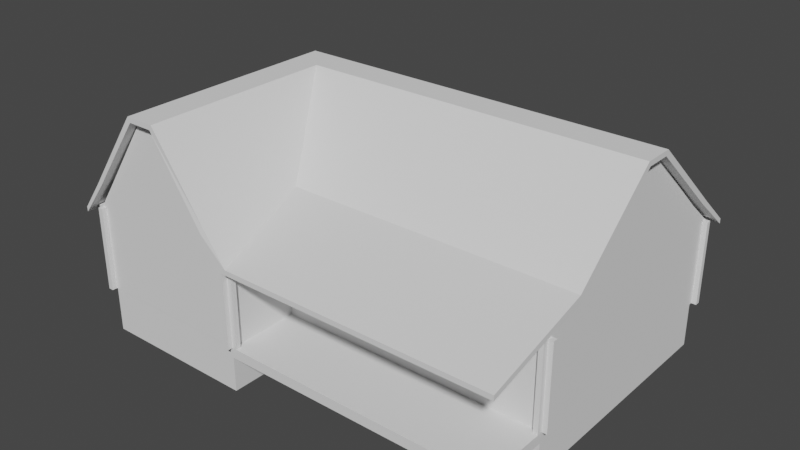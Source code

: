 # Source: Cabin.blend  (saved by Blender 4.0.36; exported with 4.5.12 LTS)
import bpy
from mathutils import Matrix  # noqa: F401  (used for matrix-valued properties, if any)

bpy.ops.wm.read_factory_settings(use_empty=True)
scene = bpy.context.scene
scene.name = 'Scene'

# ---- collections
col_collection = bpy.data.collections.new('Collection'); scene.collection.children.link(col_collection)
col_cabin = bpy.data.collections.new('Cabin'); col_collection.children.link(col_cabin)

# ---- world
world_world = bpy.data.worlds.new('World'); scene.world = world_world
world_world.use_nodes = True; world_world.node_tree.nodes.clear()
_N = world_world.node_tree.nodes; _L = world_world.node_tree.links
n0 = _N.new('ShaderNodeOutputWorld'); n0.name = 'World Output'; n0.location = (300, 300)
n1 = _N.new('ShaderNodeBackground'); n1.name = 'Background'; n1.location = (10, 300)
n1.inputs[0].default_value = (0.05088, 0.05088, 0.05088, 1.0)
_L.new(n1.outputs[0], n0.inputs[0])
n0.is_active_output = True
world_world.color = (0.05088, 0.05088, 0.05088)
world_world.use_sun_shadow = False
world_world.sun_shadow_jitter_overblur = 0.0

# ---- meshes
me_cube_001 = bpy.data.meshes.new('Cube.001')
me_cube_001.from_pydata([(-2.0, -4.1, -1.5), (-2.0, -4.1, 0.5), (-2.0, 5.9, -1.5), (-2.0, 5.9, 0.5), (8.8, -4.1, -1.5), (8.8, -4.1, 0.5), (8.8, 5.9, -1.5), (8.8, 5.9, 0.5), (-8.4, -4.1, -1.5), (-8.4, -4.1, 0.5), (-8.4, 5.9, -1.5), (-8.4, 5.9, 0.5), (-2.0, -7.0, -1.5), (-2.0, -7.0, 0.5), (-8.4, -7.0, -1.5), (-8.4, -7.0, 0.5)], [], [(1, 3, 11, 9), (2, 3, 7, 6), (6, 7, 5, 4), (4, 5, 1, 0), (2, 6, 4, 0), (7, 3, 1, 5), (8, 9, 11, 10), (2, 0, 8, 10), (3, 2, 10, 11), (9, 8, 14, 15), (12, 13, 15, 14), (8, 0, 12, 14), (0, 1, 13, 12), (1, 9, 15, 13)])
_uv = me_cube_001.uv_layers.new(name='UVMap')
_uv.uv.foreach_set('vector', [0.875, 0.75, 0.875, 0.5, 0.875, 0.5, 0.875, 0.75, 0.375, 0.25, 0.625, 0.25, 0.625, 0.5, 0.375, 0.5, 0.375, 0.5, 0.625, 0.5, 0.625, 0.75, 0.375, 0.75, 0.375, 0.75, 0.625, 0.75, 0.625, 1.0, 0.375, 1.0, 0.125, 0.5, 0.375, 0.5, 0.375, 0.75, 0.125, 0.75, 0.625, 0.5, 0.875, 0.5, 0.875, 0.75, 0.625, 0.75, 0.375, 0.0, 0.625, 0.0, 0.625, 0.25, 0.375, 0.25, 0.125, 0.5, 0.125, 0.75, 0.125, 0.75, 0.125, 0.5, 0.625, 0.25, 0.375, 0.25, 0.375, 0.25, 0.625, 0.25, 0.625, 0.0, 0.375, 0.0, 0.375, 0.0, 0.625, 0.0, 0.375, 1.0, 0.625, 1.0, 0.625, 1.0, 0.375, 1.0, 0.125, 0.75, 0.125, 0.75, 0.125, 0.75, 0.125, 0.75, 0.375, 1.0, 0.625, 1.0, 0.625, 1.0, 0.375, 1.0, 0.875, 0.75, 0.875, 0.75, 0.875, 0.75, 0.875, 0.75])
me_cube_001.use_remesh_fix_poles = True
me_cube_001.use_remesh_preserve_attributes = False
me_cube_001.use_mirror_vertex_groups = False
me_cube_001.update()
me_cube_002 = bpy.data.meshes.new('Cube.002')
me_cube_002.from_pydata([(-2.1, -6.9, 7.451e-09), (-2.1, -6.9, 0.4), (-2.1, -4.0, 7.451e-09), (-2.1, -4.0, 0.4), (8.7, -6.9, 7.451e-09), (8.7, -6.9, 0.4), (8.7, -4.0, 7.451e-09), (8.7, -4.0, 0.4), (-2.0, -4.0, 7.451e-09), (-2.0, -4.0, 0.4), (-2.0, -6.9, 7.451e-09), (-2.0, -6.9, 0.4), (-2.1, -4.1, 7.451e-09), (-2.1, -4.1, 0.4), (8.7, -4.1, 7.451e-09), (8.7, -4.1, 0.4), (-2.0, -4.1, 0.4), (-2.0, -4.1, 7.451e-09), (8.7, -7.1, 0.4), (8.7, -7.1, 7.451e-09), (-2.0, -7.1, 7.451e-09), (-2.0, -7.1, 0.4), (8.9, -4.1, 0.4), (8.9, -6.9, 0.4), (8.9, -6.9, 7.451e-09), (8.9, -4.1, 7.451e-09), (8.9, -7.1, 0.4), (8.9, -7.1, 7.451e-09)], [], [(12, 13, 3, 2), (8, 9, 7, 6), (15, 5, 23, 22), (10, 11, 1, 0), (17, 14, 4, 10), (16, 13, 1, 11), (15, 16, 11, 5), (12, 17, 10, 0), (10, 4, 19, 20), (2, 3, 9, 8), (2, 8, 17, 12), (7, 9, 16, 15), (9, 3, 13, 16), (8, 6, 14, 17), (6, 7, 15, 14), (0, 1, 13, 12), (19, 18, 21, 20), (5, 11, 21, 18), (18, 19, 27, 26), (11, 10, 20, 21), (25, 22, 23, 24), (24, 23, 26, 27), (14, 15, 22, 25), (5, 18, 26, 23), (4, 14, 25, 24), (19, 4, 24, 27)])
_uv = me_cube_002.uv_layers.new(name='UVMap')
_uv.uv.foreach_set('vector', [0.375, 0.231, 0.625, 0.231, 0.625, 0.25, 0.375, 0.25, 0.375, 0.2601, 0.625, 0.2601, 0.625, 0.5, 0.375, 0.5, 0.625, 0.519, 0.625, 0.75, 0.625, 0.75, 0.625, 0.519, 0.375, 0.9899, 0.625, 0.9899, 0.625, 1.0, 0.375, 1.0, 0.1351, 0.519, 0.375, 0.519, 0.375, 0.75, 0.1351, 0.75, 0.8649, 0.519, 0.875, 0.519, 0.875, 0.75, 0.8649, 0.75, 0.625, 0.519, 0.8649, 0.519, 0.8649, 0.75, 0.625, 0.75, 0.125, 0.519, 0.1351, 0.519, 0.1351, 0.75, 0.125, 0.75, 0.1351, 0.75, 0.375, 0.75, 0.375, 0.75, 0.1351, 0.75, 0.375, 0.25, 0.625, 0.25, 0.625, 0.2601, 0.375, 0.2601, 0.125, 0.5, 0.1351, 0.5, 0.1351, 0.519, 0.125, 0.519, 0.625, 0.5, 0.8649, 0.5, 0.8649, 0.519, 0.625, 0.519, 0.8649, 0.5, 0.875, 0.5, 0.875, 0.519, 0.8649, 0.519, 0.1351, 0.5, 0.375, 0.5, 0.375, 0.519, 0.1351, 0.519, 0.375, 0.5, 0.625, 0.5, 0.625, 0.519, 0.375, 0.519, 0.375, 0.0, 0.625, 0.0, 0.625, 0.231, 0.375, 0.231, 0.375, 0.75, 0.625, 0.75, 0.625, 0.9899, 0.375, 0.9899, 0.625, 0.75, 0.8649, 0.75, 0.8649, 0.75, 0.625, 0.75, 0.625, 0.75, 0.375, 0.75, 0.375, 0.75, 0.625, 0.75, 0.625, 0.9899, 0.375, 0.9899, 0.375, 0.9899, 0.625, 0.9899, 0.375, 0.519, 0.625, 0.519, 0.625, 0.75, 0.375, 0.75, 0.375, 0.75, 0.625, 0.75, 0.625, 0.75, 0.375, 0.75, 0.375, 0.519, 0.625, 0.519, 0.625, 0.519, 0.375, 0.519, 0.625, 0.75, 0.625, 0.75, 0.625, 0.75, 0.625, 0.75, 0.375, 0.75, 0.375, 0.519, 0.375, 0.519, 0.375, 0.75, 0.375, 0.75, 0.375, 0.75, 0.375, 0.75, 0.375, 0.75])
me_cube_002.use_remesh_fix_poles = True
me_cube_002.use_remesh_preserve_attributes = False
me_cube_002.use_mirror_vertex_groups = False
me_cube_002.update()
me_cube = bpy.data.meshes.new('Cube')
me_cube.from_pydata([(-8.5, -7.3, 0.4), (-8.5, -7.3, 3.8), (-8.5, 6.2, 0.4), (-8.5, 6.2, 3.8), (-8.3, -7.3, 0.4), (-8.3, -7.3, 3.8), (-8.3, 6.2, 0.4), (-8.3, 6.2, 3.8), (-8.7, 6.0, 0.4), (-8.7, 6.0, 3.8), (-8.7, 5.8, 0.4), (-8.7, 5.8, 3.8), (9.1, 6.0, 0.4), (9.1, 6.0, 3.8), (9.1, 5.8, 0.4), (9.1, 5.8, 3.8), (8.9, 6.2, 0.4), (8.9, 6.2, 3.8), (8.7, 6.2, 0.4), (8.7, 6.2, 3.8), (8.9, -4.4, 0.4), (8.9, -4.4, 3.8), (8.7, -4.4, 0.4), (8.7, -4.4, 3.8), (9.1, -4.2, 0.4), (9.1, -4.2, 3.8), (9.1, -4.0, 0.4), (9.1, -4.0, 3.8), (-2.4, -4.2, 0.4), (-2.4, -4.2, 3.8), (-2.4, -4.0, 0.4), (-2.4, -4.0, 3.8), (-2.1, -3.8, 0.4), (-2.1, -3.8, 3.8), (-1.9, -3.8, 0.4), (-1.9, -3.8, 3.8), (-2.1, -7.3, 0.4), (-2.1, -7.3, 3.8), (-1.9, -7.3, 0.4), (-1.9, -7.3, 3.8), (-1.7, -6.9, 0.4), (-1.7, -6.9, 3.8), (-1.7, -7.1, 0.4), (-1.7, -7.1, 3.8), (-8.7, -6.9, 0.4), (-8.7, -6.9, 3.8), (-8.7, -7.1, 0.4), (-8.7, -7.1, 3.8), (-8.3, 5.8, 0.4), (8.7, 5.8, 3.8), (8.7, 6.0, 0.4), (8.7, 6.0, 3.8), (8.7, 5.8, 0.4), (8.7, -4.0, 0.4), (-1.9, -4.0, 3.8), (8.7, -4.0, 3.8), (-1.9, -4.2, 3.8), (-8.3, -7.1, 0.4), (-8.3, -6.9, 0.4), (-8.5, -6.9, 3.8), (-5.6, 1.3, 8.0), (-5.6, 1.1, 8.0), (-8.3, 5.8, 3.8), (-8.3, -6.9, 3.8), (8.9, 0.7, 8.0), (8.9, 0.5, 8.0), (-2.1, -6.9, 3.8), (-2.1, -4.2, 3.8), (-2.1, -6.9, 0.4), (-2.1, -4.2, 0.4), (-1.9, -4.2, 0.4), (8.7, 0.5, 8.0), (-8.5, -7.1, 0.4), (-8.3, -7.1, 3.8), (-8.5, -7.1, 3.8), (-4.8, -7.1, 8.0), (-4.8, -6.9, 8.0), (-8.5, -6.9, 0.4), (-5.4, -7.1, 8.0), (-5.0, 0.5, 8.0), (-5.0, -6.9, 8.0), (-1.9, -7.1, 0.4), (-2.1, -7.1, 3.8), (-2.1, -7.1, 0.4), (-1.9, -7.1, 3.8), (-1.9, -6.9, 3.8), (-5.0, -7.1, 8.0), (-1.9, -6.9, 0.4), (-5.4, -6.9, 8.0), (-5.4, 1.1, 8.0), (-2.1, -4.0, 3.8), (-5.4, 1.3, 8.0), (-5.6, -6.9, 8.0), (-2.1, -4.0, 0.4), (-5.6, -7.1, 8.0), (-1.9, -4.0, 0.4), (8.7, -4.2, 3.8), (8.7, -4.2, 0.4), (8.9, -4.2, 3.8), (8.9, -4.2, 0.4), (8.9, -4.0, 3.8), (-4.8, 0.5, 8.0), (8.9, -4.0, 0.4), (8.7, 0.7, 8.0), (8.9, 5.8, 0.4), (8.9, 6.0, 0.4), (8.9, 5.8, 3.8), (8.9, 6.0, 3.8), (-4.8, 0.7, 8.0), (-5.0, 0.7, 8.0), (8.7, 1.3, 8.0), (8.9, 1.3, 8.0), (-8.5, 5.8, 3.8), (-8.5, 6.0, 3.8), (-8.5, 5.8, 0.4), (-8.5, 6.0, 0.4), (8.7, 1.1, 8.0), (-8.3, 6.0, 0.4), (8.9, 1.1, 8.0), (-8.3, 6.0, 3.8), (-7.8, -6.9, 4.8), (8.7, -3.0, 4.8), (8.9, -3.0, 4.8), (-2.8, -7.1, 4.8), (-2.6, -7.1, 4.8), (-2.6, -6.9, 4.8), (-2.6, -3.0, 4.8), (8.7, 4.8, 4.8), (-7.8, -7.1, 4.8), (-7.6, 4.8, 4.8), (-7.8, 4.8, 4.8), (-7.6, -7.1, 4.8), (8.9, -2.8, 4.8), (-7.8, 4.6, 4.8), (8.9, 4.6, 4.8), (8.9, 4.8, 4.8)], [], [(115, 113, 3, 2), (2, 3, 7, 6), (57, 73, 5, 4), (4, 5, 1, 0), (72, 57, 4, 0), (73, 74, 1, 5), (8, 10, 11, 9), (12, 13, 15, 14), (106, 104, 14, 15), (104, 105, 12, 14), (107, 106, 15, 13), (105, 107, 13, 12), (16, 18, 19, 17), (20, 21, 23, 22), (98, 96, 23, 21), (99, 98, 21, 20), (96, 97, 22, 23), (97, 99, 20, 22), (24, 26, 27, 25), (28, 29, 31, 30), (90, 93, 30, 31), (93, 69, 28, 30), (67, 90, 31, 29), (69, 67, 29, 28), (32, 33, 35, 34), (36, 38, 39, 37), (82, 37, 39, 84), (83, 36, 37, 82), (84, 39, 38, 81), (81, 38, 36, 83), (40, 41, 43, 42), (44, 46, 47, 45), (74, 47, 46, 72), (72, 46, 44, 77), (59, 45, 47, 74), (77, 44, 45, 59), (67, 66, 80, 79), (117, 119, 51, 50), (63, 62, 89, 88), (114, 115, 117, 48), (48, 117, 50, 52), (124, 125, 76, 75), (62, 48, 52, 49), (50, 105, 104, 52), (52, 104, 102, 53), (54, 90, 109, 108), (49, 52, 53, 55), (125, 126, 101, 76), (104, 106, 100, 102), (120, 128, 94, 92), (129, 130, 60, 91), (97, 96, 56, 70), (135, 127, 110, 111), (131, 123, 86, 78), (102, 99, 97, 53), (53, 97, 70, 95), (66, 63, 88, 80), (55, 53, 95, 54), (90, 67, 79, 109), (68, 58, 63, 66), (122, 132, 64, 65), (133, 120, 92, 61), (81, 83, 68, 87), (83, 57, 58, 68), (121, 122, 65, 71), (82, 73, 57, 83), (55, 54, 108, 103), (114, 48, 58, 77), (126, 121, 71, 101), (48, 62, 63, 58), (127, 129, 91, 110), (77, 59, 112, 114), (95, 70, 69, 93), (70, 87, 68, 69), (128, 131, 78, 94), (56, 85, 87, 70), (132, 134, 118, 64), (69, 68, 66, 67), (130, 133, 61, 60), (49, 55, 103, 116), (0, 1, 74, 72), (123, 124, 75, 86), (77, 58, 57, 72), (110, 116, 118, 111), (88, 92, 94, 78), (79, 80, 76, 101), (109, 79, 101, 108), (89, 61, 92, 88), (43, 84, 81, 42), (42, 81, 87, 40), (41, 85, 84, 43), (40, 87, 85, 41), (76, 80, 86, 75), (33, 90, 54, 35), (32, 93, 90, 33), (35, 54, 95, 34), (34, 95, 93, 32), (71, 103, 108, 101), (65, 64, 103, 71), (27, 26, 102, 100), (26, 24, 99, 102), (25, 27, 100, 98), (24, 25, 98, 99), (118, 116, 103, 64), (62, 49, 116, 89), (91, 89, 116, 110), (17, 19, 51, 107), (16, 17, 107, 105), (19, 18, 50, 51), (18, 16, 105, 50), (11, 10, 114, 112), (10, 8, 115, 114), (9, 11, 112, 113), (8, 9, 113, 115), (6, 7, 119, 117), (2, 6, 117, 115), (7, 3, 113, 119), (60, 61, 89, 91), (78, 86, 80, 88), (134, 135, 111, 118), (106, 107, 135, 134), (82, 84, 124, 123), (113, 112, 133, 130), (100, 106, 134, 132), (74, 73, 131, 128), (51, 119, 129, 127), (56, 96, 121, 126), (96, 98, 122, 121), (112, 59, 120, 133), (98, 100, 132, 122), (73, 82, 123, 131), (107, 51, 127, 135), (119, 113, 130, 129), (59, 74, 128, 120), (85, 56, 126, 125), (84, 85, 125, 124)])
_uv = me_cube.uv_layers.new(name='UVMap')
_uv.uv.foreach_set('vector', [0.375, 0.2083, 0.625, 0.2083, 0.625, 0.25, 0.375, 0.25, 0.375, 0.25, 0.625, 0.25, 0.625, 0.5, 0.375, 0.5, 0.375, 0.7083, 0.625, 0.7083, 0.625, 0.75, 0.375, 0.75, 0.375, 0.75, 0.625, 0.75, 0.625, 1.0, 0.375, 1.0, 0.125, 0.7083, 0.375, 0.7083, 0.375, 0.75, 0.125, 0.75, 0.625, 0.7083, 0.875, 0.7083, 0.875, 0.75, 0.625, 0.75, 0.375, 0.25, 0.375, 0.5, 0.625, 0.5, 0.625, 0.25, 0.375, 0.25, 0.625, 0.25, 0.625, 0.5, 0.375, 0.5, 0.625, 0.5, 0.375, 0.5, 0.375, 0.5, 0.625, 0.5, 0.375, 0.5, 0.375, 0.25, 0.375, 0.25, 0.375, 0.5, 0.625, 0.25, 0.625, 0.5, 0.625, 0.5, 0.625, 0.25, 0.375, 0.25, 0.625, 0.25, 0.625, 0.25, 0.375, 0.25, 0.375, 0.25, 0.375, 0.5, 0.625, 0.5, 0.625, 0.25, 0.375, 0.25, 0.625, 0.25, 0.625, 0.5, 0.375, 0.5, 0.625, 0.25, 0.625, 0.5, 0.625, 0.5, 0.625, 0.25, 0.375, 0.25, 0.625, 0.25, 0.625, 0.25, 0.375, 0.25, 0.625, 0.5, 0.375, 0.5, 0.375, 0.5, 0.625, 0.5, 0.375, 0.5, 0.375, 0.25, 0.375, 0.25, 0.375, 0.5, 0.375, 0.25, 0.375, 0.5, 0.625, 0.5, 0.625, 0.25, 0.375, 0.25, 0.625, 0.25, 0.625, 0.5, 0.375, 0.5, 0.625, 0.5, 0.375, 0.5, 0.375, 0.5, 0.625, 0.5, 0.375, 0.5, 0.375, 0.25, 0.375, 0.25, 0.375, 0.5, 0.625, 0.25, 0.625, 0.5, 0.625, 0.5, 0.625, 0.25, 0.375, 0.25, 0.625, 0.25, 0.625, 0.25, 0.375, 0.25, 0.375, 0.25, 0.625, 0.25, 0.625, 0.5, 0.375, 0.5, 0.375, 0.25, 0.375, 0.5, 0.625, 0.5, 0.625, 0.25, 0.625, 0.25, 0.625, 0.25, 0.625, 0.5, 0.625, 0.5, 0.375, 0.25, 0.375, 0.25, 0.625, 0.25, 0.625, 0.25, 0.625, 0.5, 0.625, 0.5, 0.375, 0.5, 0.375, 0.5, 0.375, 0.5, 0.375, 0.5, 0.375, 0.25, 0.375, 0.25, 0.375, 0.25, 0.625, 0.25, 0.625, 0.5, 0.375, 0.5, 0.375, 0.25, 0.375, 0.5, 0.625, 0.5, 0.625, 0.25, 0.625, 0.5, 0.625, 0.5, 0.375, 0.5, 0.375, 0.5, 0.375, 0.5, 0.375, 0.5, 0.375, 0.25, 0.375, 0.25, 0.625, 0.25, 0.625, 0.25, 0.625, 0.5, 0.625, 0.5, 0.375, 0.25, 0.375, 0.25, 0.625, 0.25, 0.625, 0.25, 0.625, 0.25, 0.625, 0.25, 0.625, 0.25, 0.625, 0.25, 0.375, 0.25, 0.625, 0.25, 0.625, 0.25, 0.375, 0.25, 0.625, 0.6667, 0.625, 0.5833, 0.625, 0.5833, 0.625, 0.6667, 0.375, 0.5, 0.375, 0.25, 0.375, 0.25, 0.375, 0.5, 0.375, 0.5, 0.375, 0.25, 0.375, 0.25, 0.375, 0.5, 0.625, 0.5, 0.625, 0.25, 0.625, 0.25, 0.625, 0.5, 0.625, 0.5, 0.375, 0.5, 0.375, 0.5, 0.625, 0.5, 0.375, 0.5, 0.375, 0.25, 0.375, 0.25, 0.375, 0.5, 0.375, 0.5, 0.375, 0.25, 0.375, 0.25, 0.375, 0.5, 0.625, 0.5, 0.625, 0.25, 0.625, 0.25, 0.625, 0.5, 0.625, 0.5, 0.375, 0.5, 0.375, 0.5, 0.625, 0.5, 0.625, 0.5, 0.625, 0.5, 0.625, 0.5, 0.625, 0.5, 0.375, 0.25, 0.625, 0.25, 0.625, 0.25, 0.375, 0.25, 0.625, 0.25, 0.625, 0.5, 0.625, 0.5, 0.625, 0.25, 0.625, 0.5417, 0.875, 0.5417, 0.875, 0.5417, 0.625, 0.5417, 0.375, 0.25, 0.625, 0.25, 0.625, 0.25, 0.375, 0.25, 0.625, 0.25, 0.625, 0.5, 0.625, 0.5, 0.625, 0.25, 0.625, 0.5, 0.625, 0.5, 0.625, 0.5, 0.625, 0.5, 0.375, 0.5, 0.375, 0.25, 0.375, 0.25, 0.375, 0.5, 0.375, 0.5, 0.375, 0.25, 0.375, 0.25, 0.375, 0.5, 0.625, 0.25, 0.625, 0.25, 0.625, 0.25, 0.625, 0.25, 0.625, 0.5, 0.375, 0.5, 0.375, 0.5, 0.625, 0.5, 0.625, 0.5, 0.625, 0.25, 0.625, 0.25, 0.625, 0.5, 0.375, 0.25, 0.375, 0.25, 0.625, 0.25, 0.625, 0.25, 0.625, 0.25, 0.625, 0.5, 0.625, 0.5, 0.625, 0.25, 0.625, 0.1667, 0.625, 0.08333, 0.625, 0.08333, 0.625, 0.1667, 0.375, 0.5, 0.375, 0.5, 0.375, 0.25, 0.375, 0.25, 0.375, 0.5, 0.375, 0.5, 0.375, 0.25, 0.375, 0.25, 0.625, 0.5, 0.625, 0.25, 0.625, 0.25, 0.625, 0.5, 0.625, 0.5, 0.625, 0.5, 0.375, 0.5, 0.375, 0.5, 0.625, 0.5, 0.625, 0.5, 0.625, 0.5, 0.625, 0.5, 0.125, 0.5833, 0.375, 0.5833, 0.375, 0.6667, 0.125, 0.6667, 0.625, 0.25, 0.625, 0.25, 0.625, 0.25, 0.625, 0.25, 0.375, 0.5833, 0.625, 0.5833, 0.625, 0.6667, 0.375, 0.6667, 0.625, 0.25, 0.625, 0.25, 0.625, 0.25, 0.625, 0.25, 0.375, 0.08333, 0.625, 0.08333, 0.625, 0.1667, 0.375, 0.1667, 0.375, 0.5, 0.375, 0.5, 0.375, 0.25, 0.375, 0.25, 0.375, 0.5, 0.375, 0.5, 0.375, 0.25, 0.375, 0.25, 0.875, 0.7083, 0.625, 0.7083, 0.625, 0.7083, 0.875, 0.7083, 0.625, 0.5, 0.625, 0.5, 0.375, 0.5, 0.375, 0.5, 0.625, 0.25, 0.625, 0.25, 0.625, 0.25, 0.625, 0.25, 0.375, 0.25, 0.375, 0.25, 0.625, 0.25, 0.625, 0.25, 0.625, 0.25, 0.625, 0.5, 0.625, 0.5, 0.625, 0.25, 0.625, 0.5, 0.625, 0.5, 0.625, 0.5, 0.625, 0.5, 0.375, 0.0, 0.625, 0.0, 0.625, 0.04167, 0.375, 0.04167, 0.625, 0.25, 0.625, 0.5, 0.625, 0.5, 0.625, 0.25, 0.125, 0.6667, 0.375, 0.6667, 0.375, 0.7083, 0.125, 0.7083, 0.625, 0.25, 0.625, 0.5, 0.625, 0.5, 0.625, 0.25, 0.625, 0.6667, 0.875, 0.6667, 0.875, 0.7083, 0.625, 0.7083, 0.625, 0.25, 0.625, 0.25, 0.625, 0.5, 0.625, 0.5, 0.625, 0.25, 0.625, 0.25, 0.625, 0.5, 0.625, 0.5, 0.625, 0.5833, 0.875, 0.5833, 0.875, 0.6667, 0.625, 0.6667, 0.625, 0.5, 0.625, 0.5, 0.375, 0.5, 0.375, 0.5, 0.375, 0.5, 0.375, 0.5, 0.375, 0.25, 0.375, 0.25, 0.625, 0.25, 0.625, 0.25, 0.625, 0.5, 0.625, 0.5, 0.375, 0.25, 0.375, 0.25, 0.625, 0.25, 0.625, 0.25, 0.625, 0.25, 0.625, 0.25, 0.625, 0.5, 0.625, 0.5, 0.625, 0.25, 0.625, 0.25, 0.625, 0.5, 0.625, 0.5, 0.375, 0.25, 0.375, 0.25, 0.625, 0.25, 0.625, 0.25, 0.625, 0.5, 0.625, 0.5, 0.375, 0.5, 0.375, 0.5, 0.375, 0.5, 0.375, 0.5, 0.375, 0.25, 0.375, 0.25, 0.625, 0.25, 0.625, 0.5, 0.625, 0.5, 0.625, 0.25, 0.625, 0.25, 0.625, 0.5, 0.625, 0.5, 0.625, 0.25, 0.625, 0.5, 0.375, 0.5, 0.375, 0.5, 0.625, 0.5, 0.375, 0.5, 0.375, 0.25, 0.375, 0.25, 0.375, 0.5, 0.625, 0.25, 0.625, 0.5, 0.625, 0.5, 0.625, 0.25, 0.375, 0.25, 0.625, 0.25, 0.625, 0.25, 0.375, 0.25, 0.625, 0.25, 0.625, 0.5, 0.625, 0.5, 0.625, 0.25, 0.625, 0.5, 0.625, 0.5, 0.625, 0.5, 0.625, 0.5, 0.625, 0.25, 0.625, 0.5, 0.625, 0.5, 0.625, 0.25, 0.625, 0.25, 0.625, 0.5, 0.625, 0.5, 0.625, 0.25, 0.375, 0.25, 0.625, 0.25, 0.625, 0.25, 0.375, 0.25, 0.625, 0.5, 0.375, 0.5, 0.375, 0.5, 0.625, 0.5, 0.375, 0.5, 0.375, 0.25, 0.375, 0.25, 0.375, 0.5, 0.625, 0.5, 0.375, 0.5, 0.375, 0.5, 0.625, 0.5, 0.375, 0.5, 0.375, 0.25, 0.375, 0.25, 0.375, 0.5, 0.625, 0.25, 0.625, 0.5, 0.625, 0.5, 0.625, 0.25, 0.375, 0.25, 0.625, 0.25, 0.625, 0.25, 0.375, 0.25, 0.375, 0.5, 0.625, 0.5, 0.625, 0.5417, 0.375, 0.5417, 0.125, 0.5, 0.375, 0.5, 0.375, 0.5417, 0.125, 0.5417, 0.625, 0.5, 0.875, 0.5, 0.875, 0.5417, 0.625, 0.5417, 0.625, 0.25, 0.625, 0.5, 0.625, 0.5, 0.625, 0.25, 0.625, 0.5, 0.625, 0.5, 0.625, 0.25, 0.625, 0.25, 0.625, 0.5, 0.625, 0.25, 0.625, 0.25, 0.625, 0.5, 0.625, 0.5, 0.625, 0.25, 0.625, 0.25, 0.625, 0.5, 0.625, 0.25, 0.625, 0.5, 0.625, 0.5, 0.625, 0.25, 0.625, 0.25, 0.625, 0.5, 0.625, 0.5, 0.625, 0.25, 0.625, 0.25, 0.625, 0.25, 0.625, 0.25, 0.625, 0.25, 0.875, 0.7083, 0.625, 0.7083, 0.625, 0.7083, 0.875, 0.7083, 0.625, 0.25, 0.625, 0.25, 0.625, 0.25, 0.625, 0.25, 0.625, 0.25, 0.625, 0.25, 0.625, 0.25, 0.625, 0.25, 0.625, 0.5, 0.625, 0.25, 0.625, 0.25, 0.625, 0.5, 0.625, 0.1667, 0.625, 0.08333, 0.625, 0.08333, 0.625, 0.1667, 0.625, 0.25, 0.625, 0.5, 0.625, 0.5, 0.625, 0.25, 0.625, 0.5, 0.625, 0.5, 0.625, 0.5, 0.625, 0.5, 0.625, 0.25, 0.625, 0.5, 0.625, 0.5, 0.625, 0.25, 0.625, 0.5417, 0.875, 0.5417, 0.875, 0.5417, 0.625, 0.5417, 0.625, 0.25, 0.625, 0.5, 0.625, 0.5, 0.625, 0.25, 0.625, 0.5, 0.625, 0.5, 0.625, 0.5, 0.625, 0.5, 0.625, 0.5, 0.625, 0.25, 0.625, 0.25, 0.625, 0.5])
me_cube.update()
me_cube_006 = bpy.data.meshes.new('Cube.006')
me_cube_006.from_pydata([(-8.9, -7.5, 3.6), (-5.8, 1.5, 8.1), (9.3, 0.4, 7.9), (-4.7, -7.5, 7.9), (-1.5, -7.5, 3.8), (-5.7, -7.5, 7.9), (9.3, -7.5, 3.8), (-4.6, 0.3, 8.1), (9.3, 6.4, 3.8), (9.3, 1.4, 7.9), (-8.9, 6.4, 3.8), (9.3, -3.1, 4.8), (-2.5, -7.55, 4.8), (-2.4, -3.2, 5.0), (-7.8, -7.5, 5.0), (-8.0, 5.0, 5.0), (9.3, 4.7, 5.0), (-1.6, -7.5, 3.6), (9.3, -7.5, 3.6), (9.3, 6.4, 3.6), (-8.9, 6.4, 3.6), (-5.8, -7.5, 8.1), (-4.6, -7.5, 8.1), (9.3, 0.3, 8.1), (9.3, 1.5, 8.1), (9.3, -3.2, 5.0), (-2.4, -7.5, 5.0), (-8.0, -7.5, 5.0), (9.3, 5.0, 5.0), (-8.9, -7.5, 3.8), (-4.7, 0.4, 7.9), (-5.7, 1.4, 7.9), (-2.5, -3.1, 4.8), (-7.8, 4.7, 5.0), (-1.6, -7.5, 3.6)], [], [(15, 28, 8, 10), (26, 13, 7, 22), (7, 23, 24, 1), (27, 21, 1, 15), (21, 22, 7, 1), (25, 13, 4, 6), (23, 7, 13, 25), (4, 13, 26), (1, 24, 28, 15), (29, 10, 20, 0), (10, 8, 19, 20), (6, 4, 17, 18), (5, 3, 22, 21), (2, 9, 24, 23), (11, 2, 23, 25), (3, 12, 26, 22), (29, 0, 14, 27), (9, 16, 28, 24), (18, 11, 25, 6), (12, 17, 4, 26), (14, 5, 21, 27), (16, 19, 8, 28), (10, 29, 27, 15), (5, 14, 33, 31), (12, 3, 30, 32), (14, 0, 20, 33), (17, 12, 32), (3, 5, 31, 30), (9, 2, 30, 31), (11, 18, 34, 32), (19, 16, 33, 20), (16, 9, 31, 33), (2, 11, 32, 30)])
_uv = me_cube_006.uv_layers.new(name='UVMap')
_uv.uv.foreach_set('vector', [0.875, 0.5417, 0.625, 0.25, 0.625, 0.25, 0.875, 0.5417, 0.625, 0.5, 0.625, 0.5, 0.625, 0.5, 0.625, 0.5, 0.625, 0.25, 0.625, 0.25, 0.625, 0.25, 0.875, 0.5417, 0.625, 0.5, 0.625, 0.5, 0.625, 0.25, 0.625, 0.25, 0.875, 0.7083, 0.625, 0.5, 0.625, 0.5, 0.875, 0.5417, 0.625, 0.25, 0.625, 0.25, 0.625, 0.25, 0.625, 0.25, 0.625, 0.25, 0.625, 0.25, 0.625, 0.25, 0.625, 0.25, 0.625, 0.5, 0.625, 0.5, 0.625, 0.5, 0.875, 0.5417, 0.625, 0.25, 0.625, 0.25, 0.875, 0.5417, 0.875, 0.7083, 0.875, 0.5417, 0.875, 0.5417, 0.875, 0.7083, 0.875, 0.5417, 0.625, 0.25, 0.625, 0.25, 0.875, 0.5417, 0.625, 0.25, 0.625, 0.25, 0.625, 0.25, 0.625, 0.25, 0.8447, 0.6831, 0.6553, 0.5252, 0.625, 0.5, 0.875, 0.7083, 0.625, 0.25, 0.625, 0.25, 0.625, 0.25, 0.625, 0.25, 0.625, 0.25, 0.625, 0.25, 0.625, 0.25, 0.625, 0.25, 0.6553, 0.5252, 0.6345, 0.5079, 0.625, 0.5, 0.625, 0.5, 0.875, 0.7083, 0.0, 0.0, 0.8666, 0.7014, 0.625, 0.5, 0.625, 0.25, 0.625, 0.25, 0.625, 0.25, 0.625, 0.25, 0.625, 0.25, 0.625, 0.25, 0.625, 0.25, 0.625, 0.25, 0.6345, 0.5079, 0.6314, 0.5053, 0.625, 0.5, 0.625, 0.5, 0.8666, 0.7014, 0.8447, 0.6831, 0.875, 0.7083, 0.875, 0.7083, 0.625, 0.25, 0.625, 0.25, 0.625, 0.25, 0.625, 0.25, 0.875, 0.5417, 0.875, 0.7083, 0.625, 0.5, 0.875, 0.5417, 0.8447, 0.6831, 0.8666, 0.7014, 0.8666, 0.7014, 0.8447, 0.6831, 0.6345, 0.5079, 0.6553, 0.5252, 0.6553, 0.5252, 0.6345, 0.5079, 0.8666, 0.7014, 0.0, 0.0, 0.0, 0.0, 0.8666, 0.7014, 0.6314, 0.5053, 0.6345, 0.5079, 0.6314, 0.5053, 0.6553, 0.5252, 0.8447, 0.6831, 0.8447, 0.6831, 0.6553, 0.5252, 0.625, 0.25, 0.625, 0.25, 0.625, 0.25, 0.625, 0.25, 0.625, 0.25, 0.625, 0.25, 0.625, 0.25, 0.625, 0.25, 0.625, 0.25, 0.625, 0.25, 0.625, 0.25, 0.625, 0.25, 0.625, 0.25, 0.625, 0.25, 0.625, 0.25, 0.625, 0.25, 0.625, 0.25, 0.625, 0.25, 0.625, 0.25, 0.625, 0.25])
me_cube_006.update()

# ---- objects
ob_upstairs = bpy.data.objects.new('Upstairs', None)
ob_downstairs = bpy.data.objects.new('Downstairs', None)
ob_foundation = bpy.data.objects.new('Foundation', me_cube_001)
ob_porch = bpy.data.objects.new('Porch', me_cube_002)
ob_exterior_walls = bpy.data.objects.new('Exterior Walls', me_cube)
ob_roof = bpy.data.objects.new('Roof', me_cube_006)

# ---- transforms, parenting, visibility, modifiers, constraints
ob_upstairs.location = (-10.69, 8.966, -27.18)
ob_upstairs.scale = (40.62, 40.62, 40.62)
ob_upstairs.empty_display_type = 'IMAGE'
ob_upstairs.use_empty_image_alpha = True
ob_upstairs.color = (1.0, 1.0, 1.0, 0.3)
ob_downstairs.location = (9.334, 8.966, -29.19)
ob_downstairs.scale = (40.62, 40.62, 40.62)
ob_downstairs.empty_display_type = 'IMAGE'
ob_downstairs.use_empty_image_alpha = True
ob_downstairs.color = (1.0, 1.0, 1.0, 0.3)
ob_foundation.location = (0.0, 0.0, 0.0)
ob_foundation.lineart.crease_threshold = 0.0
ob_porch.location = (0.0, 0.0, 0.0)
ob_porch.lineart.crease_threshold = 0.0
ob_exterior_walls.location = (0.0, 0.0, 0.0)
ob_roof.location = (0.0, 0.0, 0.0)

# ---- collection membership
col_collection.objects.link(ob_upstairs)
col_collection.objects.link(ob_downstairs)
col_cabin.objects.link(ob_foundation)
col_cabin.objects.link(ob_porch)
col_cabin.objects.link(ob_exterior_walls)
col_cabin.objects.link(ob_roof)

# ---- scene / render settings (as saved in the file)
scene.frame_start = 0; scene.frame_end = 100; scene.frame_set(0)
scene.render.engine = 'BLENDER_EEVEE_NEXT'
scene.render.fps = 30
scene.cycles.use_denoising = False
scene.cycles.sampling_pattern = 'TABULATED_SOBOL'
scene.view_settings.view_transform = 'Filmic'
bpy.context.view_layer.update()

# ---- added for rendering (the .blend has no active camera and no usable light): camera, sun
cam_auto = bpy.data.cameras.new('AutoCamera')
cam_auto.lens = 50.0
cam_auto.sensor_width = 36.0
cam_auto.clip_end = 1000.0
ob_auto_camera = bpy.data.objects.new('AutoCamera', cam_auto)
scene.collection.objects.link(ob_auto_camera)
ob_auto_camera.location = (23.2008, -28.1759, 21.7006)
ob_auto_camera.rotation_euler = (1.09748, -7.21219e-08, 0.694738)
scene.camera = ob_auto_camera
light_auto_sun = bpy.data.lights.new('AutoSun', 'SUN')
light_auto_sun.energy = 3.0
light_auto_sun.angle = 0.0523599
ob_auto_sun = bpy.data.objects.new('AutoSun', light_auto_sun)
scene.collection.objects.link(ob_auto_sun)
ob_auto_sun.rotation_euler = (0.872665, 0.174533, 0.523599)
bpy.context.view_layer.update()
